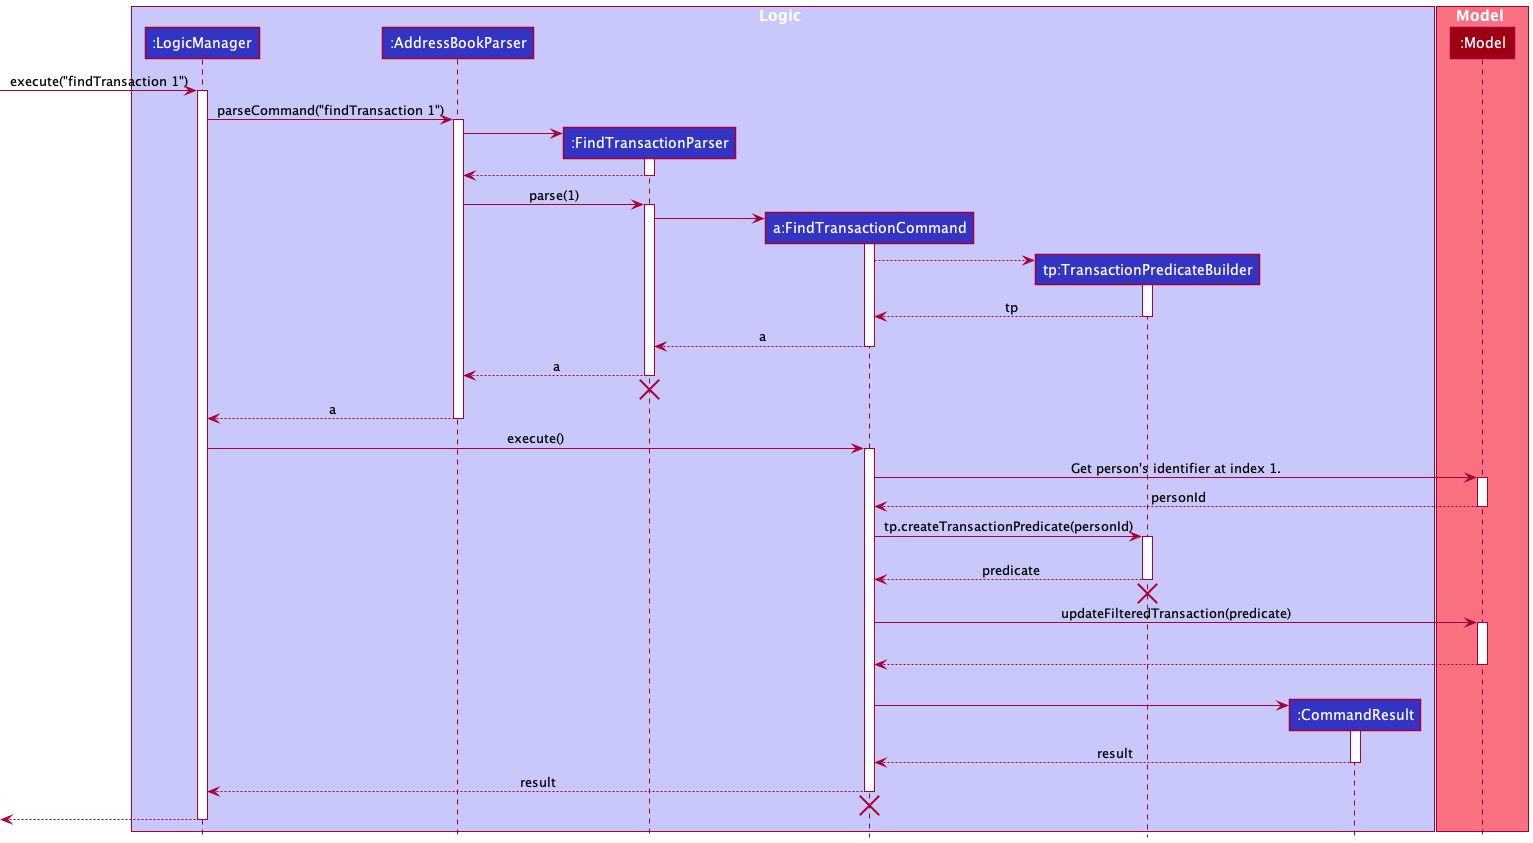

The diagram above was rendered by PlantUML. Its source (embedded in the PNG):
@startuml
!include style.puml

box Logic LOGIC_COLOR_T1
participant ":LogicManager" as LogicManager LOGIC_COLOR
participant ":AddressBookParser" as AddressBookParser LOGIC_COLOR
participant ":FindTransactionParser" as FindTransactionParser LOGIC_COLOR
participant "a:FindTransactionCommand" as FindTransactionCommand LOGIC_COLOR
participant "tp:TransactionPredicateBuilder" as TransactionPredicateBuilder LOGIC_COLOR
participant ":CommandResult" as CommandResult LOGIC_COLOR
end box

box Model MODEL_COLOR_T1
participant ":Model" as Model MODEL_COLOR
end box

[-> LogicManager : execute("findTransaction 1")
activate LogicManager

LogicManager -> AddressBookParser : parseCommand("findTransaction 1")
activate AddressBookParser

create FindTransactionParser
AddressBookParser -> FindTransactionParser
activate FindTransactionParser

FindTransactionParser --> AddressBookParser
deactivate FindTransactionParser

AddressBookParser -> FindTransactionParser : parse(1)
activate FindTransactionParser

create FindTransactionCommand
FindTransactionParser -> FindTransactionCommand
activate FindTransactionCommand

create TransactionPredicateBuilder
FindTransactionCommand --> TransactionPredicateBuilder
activate TransactionPredicateBuilder

TransactionPredicateBuilder --> FindTransactionCommand : tp
deactivate TransactionPredicateBuilder

FindTransactionCommand --> FindTransactionParser : a
deactivate FindTransactionCommand

FindTransactionParser --> AddressBookParser : a
deactivate FindTransactionParser
'Hidden arrow to position the destroy marker below the end of the activation bar.
FindTransactionParser -[hidden]-> AddressBookParser
destroy FindTransactionParser

AddressBookParser --> LogicManager : a
deactivate AddressBookParser

LogicManager -> FindTransactionCommand : execute()
activate FindTransactionCommand

FindTransactionCommand -> Model : Get person's identifier at index 1.
activate Model
Model --> FindTransactionCommand : personId
deactivate Model

FindTransactionCommand -> TransactionPredicateBuilder : tp.createTransactionPredicate(personId)
activate TransactionPredicateBuilder

TransactionPredicateBuilder -[hidden]-> FindTransactionCommand
TransactionPredicateBuilder --> FindTransactionCommand : predicate
deactivate TransactionPredicateBuilder

TransactionPredicateBuilder -[hidden]> FindTransactionCommand
destroy TransactionPredicateBuilder

FindTransactionCommand -> Model : updateFilteredTransaction(predicate)
activate Model

Model -[hidden]-> FindTransactionCommand
Model -[hidden]-> FindTransactionCommand
Model --> FindTransactionCommand
deactivate Model

FindTransactionCommand -[hidden]-> FindTransactionCommand
create CommandResult
FindTransactionCommand -> CommandResult
activate CommandResult

CommandResult --> FindTransactionCommand : result
deactivate CommandResult

FindTransactionCommand --> LogicManager : result
deactivate FindTransactionCommand
'Hidden arrow to position the destroy marker below the end of the activation bar.
FindTransactionCommand -[hidden]-> AddressBookParser
destroy FindTransactionCommand

[<--LogicManager
deactivate LogicManager
@enduml